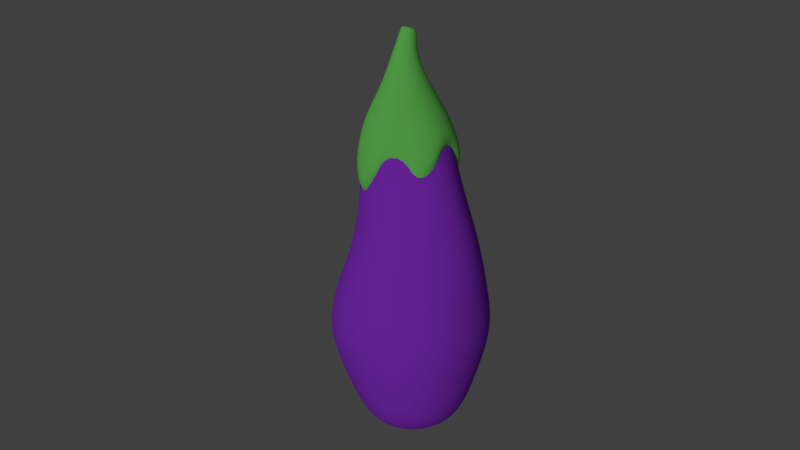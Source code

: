 # Source: 2.blend  (saved by Blender 2.79.0; exported with 4.5.12 LTS)
import bpy
from mathutils import Matrix  # noqa: F401  (used for matrix-valued properties, if any)

bpy.ops.wm.read_factory_settings(use_empty=True)
scene = bpy.context.scene
scene.name = 'Scene'

# ---- collections
col_collection_1 = bpy.data.collections.new('Collection 1'); scene.collection.children.link(col_collection_1)

# ---- materials (node trees are filled in below, after node groups)
mat_material_001 = bpy.data.materials.new('Material.001')
mat_material_001.alpha_threshold = 0.0
mat_material_001.use_transparent_shadow = False
mat_material_001.diffuse_color = (0.198, 0.8, 0.1419, 1.0)
mat_material_001.specular_color = (0.6666, 1.0, 0.04413)
mat_material_001.roughness = 0.5
mat_material_002 = bpy.data.materials.new('Material.002')
mat_material_002.alpha_threshold = 0.0
mat_material_002.use_transparent_shadow = False
mat_material_002.diffuse_color = (0.3343, 0.04247, 0.8, 1.0)
mat_material_002.specular_color = (1.0, 0.1303, 0.9879)
mat_material_002.roughness = 0.5

# ---- material node trees

# ---- world
world_world = bpy.data.worlds.new('World'); scene.world = world_world
world_world.color = (0.05088, 0.05088, 0.05088)
world_world.use_sun_shadow = False
world_world.sun_shadow_jitter_overblur = 0.0
world_world.cycles.sampling_method = 'MANUAL'

# ---- cameras
cam_camera = bpy.data.cameras.new('Camera')
cam_camera.clip_end = 100.0
cam_camera.lens = 35.0
cam_camera.sensor_width = 32.0
cam_camera.sensor_height = 18.0
cam_camera.ortho_scale = 7.314
cam_camera.dof.focus_distance = 0.0
cam_camera.dof.aperture_fstop = 128.0

# ---- lights
light_hemi = bpy.data.lights.new('Hemi', 'SUN')
light_hemi.transmission_factor = 0.0
light_hemi.angle = 0.1993
light_hemi.energy = 1.0
light_hemi.shadow_buffer_clip_start = 0.5
light_hemi.shadow_soft_size = 0.1
light_hemi.shadow_cascade_max_distance = 1000.0
light_lamp = bpy.data.lights.new('Lamp', 'POINT')
light_lamp.transmission_factor = 0.0
light_lamp.cutoff_distance = 30.0
light_lamp.energy = 100.0
light_lamp.shadow_buffer_clip_start = 1.001
light_lamp.shadow_soft_size = 0.1
light_lamp.shadow_maximum_resolution = 0.006
light_lamp.use_absolute_resolution = True

# ---- meshes
me_cylinder_002 = bpy.data.meshes.new('Cylinder.002')
me_cylinder_002.from_pydata([(0.02227, 1.061, -2.087), (0.01014, 0.2476, 0.9901), (0.4003, 0.9116, -1.051), (0.108, 0.2258, 0.99), (0.6761, 0.4588, -0.3245), (0.188, 0.1653, 0.9882), (0.9596, 0.2881, -1.085), (0.2355, 0.07732, 0.9851), (1.042, -0.09159, -1.814), (0.2426, -0.02199, 0.9818), (0.8741, -0.499, -1.053), (0.209, -0.1148, 0.9791), (0.4281, -0.7352, -0.2343), (0.1416, -0.1853, 0.9774), (0.2026, -0.9801, -1.038), (0.05274, -0.2224, 0.9765), (-0.2008, -1.001, -1.518), (-0.04272, -0.221, 0.9763), (-0.5769, -0.8075, -1.01), (-0.1297, -0.1816, 0.9766), (-0.7579, -0.4103, -0.3326), (-0.1944, -0.1102, 0.9775), (-0.9955, -0.08645, -1.075), (-0.2255, -0.01777, 0.9793), (-0.952, 0.3059, -1.787), (-0.2167, 0.08053, 0.982), (-0.6304, 0.5466, -0.5488), (-0.1682, 0.1674, 0.9852), (-0.3785, 0.9232, -1.036), (-0.08786, 0.2268, 0.9882), (-5.095e-09, 0.7431, 0.04697), (0.2981, 0.6616, 0.08273), (0.5364, 0.388, 0.1888), (0.7026, 0.1912, 0.08317), (0.739, -0.07768, 0.04697), (0.6379, -0.3712, 0.04686), (0.3604, -0.5804, 0.05093), (0.1307, -0.7163, 0.04317), (-0.1545, -0.7212, 0.04697), (-0.4368, -0.5795, 0.04697), (-0.6425, -0.3639, 0.05094), (-0.739, -0.07768, 0.04697), (-0.7067, 0.2296, 0.04697), (-0.5519, 0.4956, 0.04636), (-0.3022, 0.6789, 0.04697), (-2.041e-08, 0.451, 0.5023), (0.1834, 0.412, 0.5023), (0.3351, 0.3018, 0.5023), (0.4289, 0.1394, 0.5023), (0.4485, -0.04714, 0.5023), (0.3906, -0.2255, 0.5023), (0.2651, -0.3649, 0.5023), (0.09376, -0.4411, 0.5023), (-0.09376, -0.4411, 0.5023), (-0.2651, -0.3649, 0.5023), (-0.3906, -0.2255, 0.5023), (-0.4485, -0.04714, 0.5023), (-0.4289, 0.1394, 0.5023), (-0.3351, 0.3018, 0.5023), (-0.1834, 0.412, 0.5023), (0.3788, 0.8483, -0.454), (0.6719, 0.3368, -0.05677), (0.8755, 0.2776, -0.4549), (0.9307, -0.09891, -0.5178), (0.7943, -0.4598, -0.4105), (0.3707, -0.6881, -0.04194), (0.1785, -0.9028, -0.3858), (-0.1927, -0.9128, -0.5086), (-0.5373, -0.7487, -0.4164), (-0.7397, -0.3963, -0.1635), (-0.9097, -0.09432, -0.4044), (-0.8522, 0.248, -0.5342), (-0.6488, 0.5161, -0.367), (-0.372, 0.8377, -0.4404), (0.001368, 0.937, -0.5125), (9.815e-05, 0.0589, 1.452), (0.05921, 0.04448, 1.452), (0.1075, 0.008014, 1.446), (0.1367, -0.04421, 1.434), (0.1416, -0.1031, 1.42), (0.1215, -0.1586, 1.405), (0.07987, -0.201, 1.392), (0.02382, -0.223, 1.384), (-0.03692, -0.2208, 1.381), (-0.09183, -0.1948, 1.384), (-0.1314, -0.1495, 1.393), (-0.1489, -0.09267, 1.406), (-0.1411, -0.03419, 1.421), (-0.1096, 0.01584, 1.435), (-0.0596, 0.04877, 1.446), (-0.004962, 0.02655, 1.53), (0.04906, 0.01337, 1.53), (0.09321, -0.01996, 1.525), (0.1199, -0.06768, 1.514), (0.1244, -0.1215, 1.501), (0.106, -0.1722, 1.488), (0.06794, -0.211, 1.476), (0.01671, -0.2311, 1.468), (-0.03879, -0.2291, 1.465), (-0.08897, -0.2053, 1.468), (-0.1252, -0.1639, 1.476), (-0.1411, -0.112, 1.488), (-0.134, -0.05853, 1.502), (-0.1052, -0.01281, 1.515), (-0.05952, 0.01729, 1.525)], [], [(45, 1, 3, 46), (46, 3, 5, 47), (47, 5, 7, 48), (48, 7, 9, 49), (49, 9, 11, 50), (50, 11, 13, 51), (51, 13, 15, 52), (52, 15, 17, 53), (53, 17, 19, 54), (54, 19, 21, 55), (55, 21, 23, 56), (56, 23, 25, 57), (57, 25, 27, 58), (21, 19, 84, 85), (58, 27, 29, 59), (59, 29, 1, 45), (0, 2, 4, 6, 8, 10, 12, 14, 16, 18, 20, 22, 24, 26, 28), (73, 44, 30, 74), (72, 43, 44, 73), (71, 42, 43, 72), (70, 41, 42, 71), (69, 40, 41, 70), (68, 39, 40, 69), (67, 38, 39, 68), (66, 37, 38, 67), (65, 36, 37, 66), (64, 35, 36, 65), (63, 34, 35, 64), (62, 33, 34, 63), (61, 32, 33, 62), (60, 31, 32, 61), (74, 30, 31, 60), (44, 59, 45, 30), (43, 58, 59, 44), (42, 57, 58, 43), (41, 56, 57, 42), (40, 55, 56, 41), (39, 54, 55, 40), (38, 53, 54, 39), (37, 52, 53, 38), (36, 51, 52, 37), (35, 50, 51, 36), (34, 49, 50, 35), (33, 48, 49, 34), (32, 47, 48, 33), (31, 46, 47, 32), (30, 45, 46, 31), (0, 74, 60, 2), (2, 60, 61, 4), (4, 61, 62, 6), (6, 62, 63, 8), (8, 63, 64, 10), (10, 64, 65, 12), (12, 65, 66, 14), (14, 66, 67, 16), (16, 67, 68, 18), (18, 68, 69, 20), (20, 69, 70, 22), (22, 70, 71, 24), (24, 71, 72, 26), (26, 72, 73, 28), (28, 73, 74, 0), (81, 80, 95, 96), (1, 29, 89, 75), (7, 5, 77, 78), (17, 15, 82, 83), (3, 1, 75, 76), (27, 25, 87, 88), (13, 11, 80, 81), (23, 21, 85, 86), (9, 7, 78, 79), (19, 17, 83, 84), (29, 27, 88, 89), (5, 3, 76, 77), (15, 13, 81, 82), (25, 23, 86, 87), (11, 9, 79, 80), (91, 90, 104, 103, 102, 101, 100, 99, 98, 97, 96, 95, 94, 93, 92), (89, 88, 103, 104), (82, 81, 96, 97), (75, 89, 104, 90), (83, 82, 97, 98), (76, 75, 90, 91), (84, 83, 98, 99), (77, 76, 91, 92), (85, 84, 99, 100), (78, 77, 92, 93), (86, 85, 100, 101), (79, 78, 93, 94), (87, 86, 101, 102), (80, 79, 94, 95), (88, 87, 102, 103)])
me_cylinder_002.polygons.foreach_set('use_smooth', [True] * 92)
me_cylinder_002.materials.append(mat_material_001)
me_cylinder_002.use_remesh_preserve_volume = False
me_cylinder_002.use_remesh_preserve_attributes = False
me_cylinder_002.use_mirror_vertex_groups = False
me_cylinder_002.update()
me_cylinder_001 = bpy.data.meshes.new('Cylinder.001')
me_cylinder_001.from_pydata([(-1.157e-09, 0.8544, -1.0), (-0.01494, 0.5151, 0.9695), (0.3475, 0.7805, -1.0), (0.1831, 0.4819, 0.9692), (0.6349, 0.5717, -1.0), (0.3508, 0.3719, 0.974), (0.8126, 0.264, -1.0), (0.459, 0.2039, 0.983), (0.8497, -0.08931, -1.0), (0.489, 0.007144, 0.9948), (0.7399, -0.4272, -1.0), (0.4358, -0.1844, 1.007), (0.5022, -0.6912, -1.0), (0.3084, -0.3377, 1.018), (0.1776, -0.8357, -1.0), (0.1289, -0.4262, 1.026), (-0.1776, -0.8357, -1.0), (-0.07164, -0.4345, 1.029), (-0.5022, -0.6912, -1.0), (-0.2586, -0.3613, 1.026), (-0.7399, -0.4272, -1.0), (-0.3996, -0.2192, 1.019), (-0.8497, -0.08931, -1.0), (-0.4702, -0.03274, 1.009), (-0.8126, 0.264, -1.0), (-0.4584, 0.1658, 0.9963), (-0.6349, 0.5717, -1.0), (-0.3661, 0.3421, 0.9843), (-0.3475, 0.7805, -1.0), (-0.2092, 0.4656, 0.9749), (-4.463e-10, 0.8864, 0.0), (0.3839, 0.8048, 0.0), (0.7014, 0.5741, 0.0), (0.8581, 0.22, -0.02051), (0.8841, -0.1373, -0.005439), (0.8018, -0.483, -0.02207), (0.5548, -0.8851, 0.0), (0.1713, -1.09, 0.0), (-0.2212, -1.09, 0.0), (-0.5797, -0.9306, 0.0), (-0.8773, -0.6389, 0.0), (-0.9636, -0.3134, 0.0), (-0.9226, 0.1887, 0.0), (-0.7264, 0.5286, 0.0), (-0.3839, 0.8048, 0.0), (0.4815, 1.169, -0.4998), (0.8785, 0.789, -0.4998), (1.124, 0.3641, -0.4998), (1.125, -0.116, -0.4925), (1.004, -0.5443, -0.492), (0.6745, -1.017, -0.5113), (0.2245, -1.17, -0.5164), (-0.2159, -1.228, -0.5227), (-0.7096, -1.064, -0.5003), (-1.1, -0.6015, -0.4996), (-1.227, -0.1398, -0.496), (-1.181, 0.3276, -0.4998), (-0.8753, 0.8807, -0.4998), (-0.4783, 1.169, -0.4998), (0.001591, 1.271, -0.4998), (-1.47e-09, 0.6497, 0.5), (0.3315, 0.5909, 0.5), (0.5275, 0.4567, 0.5), (0.697, 0.1632, 0.5), (0.7324, -0.08519, 0.5), (0.6277, -0.4075, 0.5), (0.4887, -0.7509, 0.4944), (0.173, -0.8376, 0.5001), (-0.1694, -0.7972, 0.5), (-0.4263, -0.6593, 0.5), (-0.6531, -0.4746, 0.5), (-0.7578, -0.2509, 0.5), (-0.7224, 0.08661, 0.5), (-0.553, 0.3801, 0.5), (-0.2788, 0.5793, 0.5), (-7.684e-05, 1.178, -0.2533), (0.4782, 1.077, -0.2533), (0.8126, 0.7773, -0.2653), (1.118, 0.3661, -0.2533), (1.169, -0.1202, -0.2533), (0.9729, -0.5459, -0.2668), (0.7237, -0.9376, -0.2673), (0.2444, -1.147, -0.2533), (-0.2744, -1.191, -0.2531), (-0.687, -0.9557, -0.257), (-1.018, -0.5852, -0.2533), (-1.164, -0.1605, -0.279), (-1.118, 0.3661, -0.2533), (-0.8739, 0.7895, -0.2533), (-0.4783, 1.077, -0.2533), (0.4352, 0.9841, -0.757), (0.7966, 0.7215, -0.757), (1.02, 0.3346, -0.757), (1.067, -0.1098, -0.757), (0.9286, -0.5347, -0.757), (0.6297, -0.8667, -0.757), (0.2215, -1.048, -0.757), (-0.2252, -1.048, -0.757), (-0.6334, -0.8667, -0.757), (-0.9323, -0.5347, -0.757), (-1.07, -0.1098, -0.757), (-1.024, 0.3346, -0.757), (-0.8003, 0.7215, -0.757), (-0.4389, 0.9841, -0.757), (-0.00184, 1.077, -0.757), (-6.095e-08, 0.6646, -1.117), (0.2703, 0.6071, -1.117), (0.4939, 0.4447, -1.117), (0.632, 0.2054, -1.117), (0.6609, -0.06946, -1.117), (0.5755, -0.3323, -1.117), (0.3906, -0.5376, -1.117), (0.1382, -0.65, -1.117), (-0.1382, -0.65, -1.117), (-0.3906, -0.5376, -1.117), (-0.5755, -0.3323, -1.117), (-0.6609, -0.06946, -1.117), (-0.632, 0.2054, -1.117), (-0.4939, 0.4447, -1.117), (-0.2703, 0.6071, -1.117), (-4.796e-08, 0.4372, -1.188), (0.1778, 0.3994, -1.188), (0.3249, 0.2926, -1.188), (0.4158, 0.1351, -1.188), (0.4348, -0.0457, -1.188), (0.3787, -0.2186, -1.188), (0.257, -0.3537, -1.188), (0.09091, -0.4277, -1.188), (-0.09091, -0.4277, -1.188), (-0.257, -0.3537, -1.188), (-0.3787, -0.2186, -1.188), (-0.4348, -0.0457, -1.188), (-0.4158, 0.1351, -1.188), (-0.3249, 0.2926, -1.188), (-0.1778, 0.3994, -1.188), (-6.147e-08, 0.05893, -1.214), (0.02397, 0.05384, -1.214), (0.04379, 0.03943, -1.214), (0.05605, 0.01821, -1.214), (0.05861, -0.00616, -1.214), (0.05104, -0.02947, -1.214), (0.03464, -0.04768, -1.214), (0.01225, -0.05764, -1.214), (-0.01225, -0.05764, -1.214), (-0.03464, -0.04768, -1.214), (-0.05104, -0.02947, -1.214), (-0.05861, -0.00616, -1.214), (-0.05605, 0.01821, -1.214), (-0.04379, 0.03943, -1.214), (-0.02397, 0.05384, -1.214), (0.2943, 0.7032, 0.2255), (0.599, 0.4818, 0.2255), (0.7921, 0.187, 0.2296), (0.7757, -0.09468, 0.2215), (0.7082, -0.4611, 0.2425), (0.5324, -0.7927, 0.25), (0.1883, -0.9459, 0.25), (-0.1883, -0.9459, 0.25), (-0.5324, -0.7927, 0.25), (-0.7859, -0.5421, 0.2391), (-0.8646, -0.2236, 0.25), (-0.8252, 0.151, 0.25), (-0.6369, 0.4771, 0.25), (-0.3322, 0.6985, 0.25), (-0.03789, 0.6827, 0.2255), (-0.03863, 0.6253, 0.7105), (0.2373, 0.5791, 0.71), (0.4709, 0.4258, 0.7167), (0.6217, 0.1918, 0.7293), (0.6636, -0.08242, 0.7457), (0.5894, -0.3494, 0.7631), (0.4785, -0.6021, 0.8079), (0.1995, -0.7079, 0.8055), (-0.1176, -0.6978, 0.793), (-0.3781, -0.5958, 0.7898), (-0.5746, -0.3977, 0.7799), (-0.673, -0.138, 0.7651), (-0.6565, 0.1386, 0.7478), (-0.5279, 0.3842, 0.7312), (-0.3093, 0.5564, 0.718)], [], [(165, 1, 3, 166), (166, 3, 5, 167), (167, 5, 7, 168), (168, 7, 9, 169), (169, 9, 11, 170), (170, 11, 13, 171), (171, 13, 15, 172), (172, 15, 17, 173), (173, 17, 19, 174), (174, 19, 21, 175), (175, 21, 23, 176), (176, 23, 25, 177), (177, 25, 27, 178), (3, 1, 29, 27, 25, 23, 21, 19, 17, 15, 13, 11, 9, 7, 5), (178, 27, 29, 179), (179, 29, 1, 165), (8, 10, 110, 109), (89, 44, 30, 75), (88, 43, 44, 89), (87, 42, 43, 88), (86, 41, 42, 87), (85, 40, 41, 86), (84, 39, 40, 85), (83, 38, 39, 84), (82, 37, 38, 83), (81, 36, 37, 82), (80, 35, 36, 81), (79, 34, 35, 80), (78, 33, 34, 79), (77, 32, 33, 78), (76, 31, 32, 77), (75, 30, 31, 76), (104, 59, 45, 90), (90, 45, 46, 91), (91, 46, 47, 92), (92, 47, 48, 93), (93, 48, 49, 94), (94, 49, 50, 95), (95, 50, 51, 96), (96, 51, 52, 97), (97, 52, 53, 98), (98, 53, 54, 99), (99, 54, 55, 100), (100, 55, 56, 101), (101, 56, 57, 102), (102, 57, 58, 103), (103, 58, 59, 104), (163, 74, 60, 164), (162, 73, 74, 163), (161, 72, 73, 162), (160, 71, 72, 161), (159, 70, 71, 160), (158, 69, 70, 159), (157, 68, 69, 158), (156, 67, 68, 157), (155, 66, 67, 156), (154, 65, 66, 155), (153, 64, 65, 154), (152, 63, 64, 153), (151, 62, 63, 152), (150, 61, 62, 151), (164, 60, 61, 150), (59, 75, 76, 45), (45, 76, 77, 46), (46, 77, 78, 47), (47, 78, 79, 48), (48, 79, 80, 49), (49, 80, 81, 50), (50, 81, 82, 51), (51, 82, 83, 52), (52, 83, 84, 53), (53, 84, 85, 54), (54, 85, 86, 55), (55, 86, 87, 56), (56, 87, 88, 57), (57, 88, 89, 58), (58, 89, 75, 59), (28, 103, 104, 0), (26, 102, 103, 28), (24, 101, 102, 26), (22, 100, 101, 24), (20, 99, 100, 22), (18, 98, 99, 20), (16, 97, 98, 18), (14, 96, 97, 16), (12, 95, 96, 14), (10, 94, 95, 12), (8, 93, 94, 10), (6, 92, 93, 8), (4, 91, 92, 6), (2, 90, 91, 4), (0, 104, 90, 2), (107, 108, 123, 122), (18, 20, 115, 114), (28, 0, 105, 119), (4, 6, 108, 107), (14, 16, 113, 112), (0, 2, 106, 105), (24, 26, 118, 117), (10, 12, 111, 110), (20, 22, 116, 115), (6, 8, 109, 108), (16, 18, 114, 113), (26, 28, 119, 118), (2, 4, 107, 106), (12, 14, 112, 111), (22, 24, 117, 116), (129, 130, 145, 144), (115, 116, 131, 130), (108, 109, 124, 123), (116, 117, 132, 131), (109, 110, 125, 124), (117, 118, 133, 132), (110, 111, 126, 125), (118, 119, 134, 133), (111, 112, 127, 126), (119, 105, 120, 134), (112, 113, 128, 127), (105, 106, 121, 120), (113, 114, 129, 128), (106, 107, 122, 121), (114, 115, 130, 129), (135, 136, 137, 138, 139, 140, 141, 142, 143, 144, 145, 146, 147, 148, 149), (122, 123, 138, 137), (130, 131, 146, 145), (123, 124, 139, 138), (131, 132, 147, 146), (124, 125, 140, 139), (132, 133, 148, 147), (125, 126, 141, 140), (133, 134, 149, 148), (126, 127, 142, 141), (134, 120, 135, 149), (127, 128, 143, 142), (120, 121, 136, 135), (128, 129, 144, 143), (121, 122, 137, 136), (30, 164, 150, 31), (31, 150, 151, 32), (32, 151, 152, 33), (33, 152, 153, 34), (34, 153, 154, 35), (35, 154, 155, 36), (36, 155, 156, 37), (37, 156, 157, 38), (38, 157, 158, 39), (39, 158, 159, 40), (40, 159, 160, 41), (41, 160, 161, 42), (42, 161, 162, 43), (43, 162, 163, 44), (44, 163, 164, 30), (74, 179, 165, 60), (73, 178, 179, 74), (72, 177, 178, 73), (71, 176, 177, 72), (70, 175, 176, 71), (69, 174, 175, 70), (68, 173, 174, 69), (67, 172, 173, 68), (66, 171, 172, 67), (65, 170, 171, 66), (64, 169, 170, 65), (63, 168, 169, 64), (62, 167, 168, 63), (61, 166, 167, 62), (60, 165, 166, 61)])
me_cylinder_001.polygons.foreach_set('use_smooth', [True] * 167)
me_cylinder_001.materials.append(mat_material_002)
me_cylinder_001.use_remesh_preserve_volume = False
me_cylinder_001.use_remesh_preserve_attributes = False
me_cylinder_001.use_mirror_vertex_groups = False
me_cylinder_001.update()

# ---- objects
ob_hemi = bpy.data.objects.new('Hemi', light_hemi)
ob_cylinder_001 = bpy.data.objects.new('Cylinder.001', me_cylinder_002)
ob_cylinder = bpy.data.objects.new('Cylinder', me_cylinder_001)
ob_lamp = bpy.data.objects.new('Lamp', light_lamp)
ob_camera = bpy.data.objects.new('Camera', cam_camera)

# ---- transforms, parenting, visibility, modifiers, constraints
ob_hemi.location = (-3.68, 0.7037, 2.342)
ob_hemi.rotation_euler = (1.334, 0.2993, 3.871)
ob_hemi.hide_viewport = True
ob_hemi.lineart.crease_threshold = 0.0
ob_cylinder_001.location = (0.1875, -2.874, 3.28)
ob_cylinder_001.scale = (0.8309, 0.8309, 0.8309)
ob_cylinder_001.lineart.crease_threshold = 0.0
_m = ob_cylinder_001.modifiers.new('Subsurf', 'SUBSURF')
_m.uv_smooth = 'PRESERVE_CORNERS'
_m.quality = 2
_m.show_only_control_edges = False
ob_cylinder.location = (0.1771, -2.809, 1.288)
ob_cylinder.scale = (1.0, 1.0, 2.258)
ob_cylinder.lineart.crease_threshold = 0.0
_m = ob_cylinder.modifiers.new('Subsurf', 'SUBSURF')
_m.uv_smooth = 'PRESERVE_CORNERS'
_m.quality = 2
_m.show_only_control_edges = False
ob_lamp.location = (4.076, 1.005, 5.904)
ob_lamp.rotation_euler = (0.6503, 0.05522, 1.866)
ob_lamp.lock_rotations_4d = False
ob_lamp.empty_display_type = 'ARROWS'
ob_lamp.color = (0.0, 0.0, 0.0, 0.0)
ob_lamp.hide_viewport = True
ob_lamp.lineart.crease_threshold = 0.0
ob_camera.location = (-11.11, 2.671, 4.541)
ob_camera.rotation_euler = (7.63, 0.03807, -2.023)
ob_camera.lock_rotations_4d = False
ob_camera.empty_display_type = 'ARROWS'
ob_camera.color = (0.0, 0.0, 0.0, 0.0)
ob_camera.display_type = 'WIRE'
ob_camera.lineart.crease_threshold = 0.0

# ---- collection membership
col_collection_1.objects.link(ob_hemi)
col_collection_1.objects.link(ob_cylinder_001)
col_collection_1.objects.link(ob_cylinder)
col_collection_1.objects.link(ob_lamp)
col_collection_1.objects.link(ob_camera)

# ---- scene / render settings (as saved in the file)
scene.camera = ob_camera
scene.frame_start = 1; scene.frame_end = 250; scene.frame_set(1)
scene.render.engine = 'BLENDER_EEVEE_NEXT'
scene.render.resolution_percentage = 50
scene.render.dither_intensity = 0.0
scene.cycles.use_denoising = False
scene.cycles.samples = 128
scene.cycles.sampling_pattern = 'TABULATED_SOBOL'
scene.cycles.use_adaptive_sampling = False
scene.cycles.use_light_tree = False
scene.cycles.blur_glossy = 0.0
scene.cycles.sample_clamp_indirect = 0.0
scene.view_settings.view_transform = 'Standard'
bpy.context.view_layer.update()
